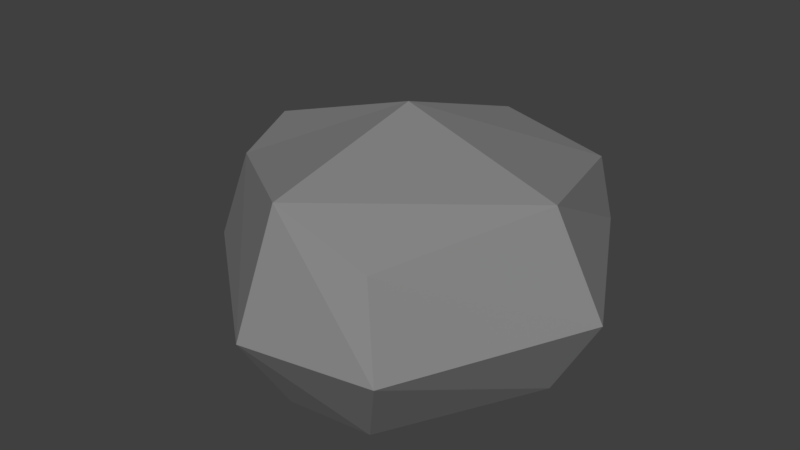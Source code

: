 # Source: rock.blend  (saved by Blender 2.79.0; exported with 4.5.12 LTS)
import bpy
from mathutils import Matrix  # noqa: F401  (used for matrix-valued properties, if any)

bpy.ops.wm.read_factory_settings(use_empty=True)
scene = bpy.context.scene
scene.name = 'Scene'

# ---- collections
col_collection_1 = bpy.data.collections.new('Collection 1'); scene.collection.children.link(col_collection_1)

# ---- materials (node trees are filled in below, after node groups)
mat_material = bpy.data.materials.new('Material')
mat_material.alpha_threshold = 0.0
mat_material.use_transparent_shadow = False
mat_material.diffuse_color = (0.233, 0.233, 0.233, 1.0)
mat_material.roughness = 0.5
mat_material.line_color = (0.0, 0.0, 0.0, 1.0)

# ---- material node trees

# ---- world
world_world = bpy.data.worlds.new('World'); scene.world = world_world
world_world.color = (0.05088, 0.05088, 0.05088)
world_world.use_sun_shadow = False
world_world.sun_shadow_jitter_overblur = 0.0
world_world.cycles.sampling_method = 'MANUAL'

# ---- meshes
me_cube = bpy.data.meshes.new('Cube')
me_cube.from_pydata([(0.7193, 1.282, -0.0052), (0.6603, -1.197, -0.0052), (-0.9847, -0.5231, -0.0052), (-0.7459, 0.7084, -0.0052), (0.7922, 1.336, 1.172), (0.6455, -1.184, 1.18), (-1.031, -0.5966, 1.336), (-0.7631, 0.7232, 1.318), (1.279, -0.002507, -0.0052), (-0.002609, 1.18, -0.0052), (0.8722, 1.423, 0.6418), (0.0006693, -1.265, -0.0052), (0.9985, -1.536, 0.688), (-1.225, 2.608e-07, -0.0052), (-1.187, -0.7322, 0.691), (-0.892, 0.8529, 0.7735), (1.228, 0.01196, 1.393), (-0.0002589, 1.225, 1.412), (0.01539, -1.341, 1.541), (-1.239, 0.008755, 1.428), (0.0009432, 1.487, 0.6739), (-1.611, 0.005122, 0.6843), (0.00712, -1.714, 0.6855), (1.641, 0.001706, 0.6462), (-0.001906, -0.0008731, 1.812), (-2.608e-08, 2.719e-07, -0.0052)], [], [(25, 11, 2, 13), (24, 19, 6, 18), (23, 16, 5, 12), (22, 18, 6, 14), (21, 19, 7, 15), (20, 9, 3, 15), (17, 20, 15, 7), (4, 10, 20, 17), (10, 0, 9, 20), (13, 21, 15, 3), (2, 14, 21, 13), (14, 6, 19, 21), (11, 22, 14, 2), (1, 12, 22, 11), (12, 5, 18, 22), (8, 23, 12, 1), (0, 10, 23, 8), (10, 4, 16, 23), (16, 24, 18, 5), (4, 17, 24, 16), (17, 7, 19, 24), (9, 25, 13, 3), (0, 8, 25, 9), (8, 1, 11, 25)])
me_cube.materials.append(mat_material)
me_cube.use_remesh_preserve_volume = False
me_cube.use_remesh_preserve_attributes = False
me_cube.use_mirror_vertex_groups = False
me_cube.update()

# ---- objects
ob_cube = bpy.data.objects.new('Cube', me_cube)

# ---- transforms, parenting, visibility, modifiers, constraints
ob_cube.location = (0.0, 0.0, 0.0)
ob_cube.scale = (2.0, 2.0, 2.0)
ob_cube.lock_rotations_4d = False
ob_cube.empty_display_type = 'ARROWS'
ob_cube.lineart.crease_threshold = 0.0

# ---- collection membership
col_collection_1.objects.link(ob_cube)

# ---- scene / render settings (as saved in the file)
scene.frame_start = 1; scene.frame_end = 250; scene.frame_set(1)
scene.render.engine = 'BLENDER_EEVEE_NEXT'
scene.render.resolution_percentage = 50
scene.render.dither_intensity = 0.0
scene.cycles.use_denoising = False
scene.cycles.samples = 128
scene.cycles.sampling_pattern = 'TABULATED_SOBOL'
scene.cycles.light_sampling_threshold = 0.0
scene.cycles.use_adaptive_sampling = False
scene.cycles.use_light_tree = False
scene.cycles.blur_glossy = 0.0
scene.cycles.sample_clamp_indirect = 0.0
scene.view_settings.view_transform = 'Standard'
bpy.context.view_layer.update()

# ---- added for rendering (the .blend has no active camera and no usable light): camera, sun
cam_auto = bpy.data.cameras.new('AutoCamera')
cam_auto.lens = 50.0
cam_auto.sensor_width = 36.0
cam_auto.clip_end = 1000.0
ob_auto_camera = bpy.data.objects.new('AutoCamera', cam_auto)
scene.collection.objects.link(ob_auto_camera)
ob_auto_camera.location = (9.1194, -11.1346, 9.07788)
ob_auto_camera.rotation_euler = (1.09748, -7.21219e-08, 0.694738)
scene.camera = ob_auto_camera
light_auto_sun = bpy.data.lights.new('AutoSun', 'SUN')
light_auto_sun.energy = 3.0
light_auto_sun.angle = 0.0523599
ob_auto_sun = bpy.data.objects.new('AutoSun', light_auto_sun)
scene.collection.objects.link(ob_auto_sun)
ob_auto_sun.rotation_euler = (0.872665, 0.174533, 0.523599)
bpy.context.view_layer.update()
